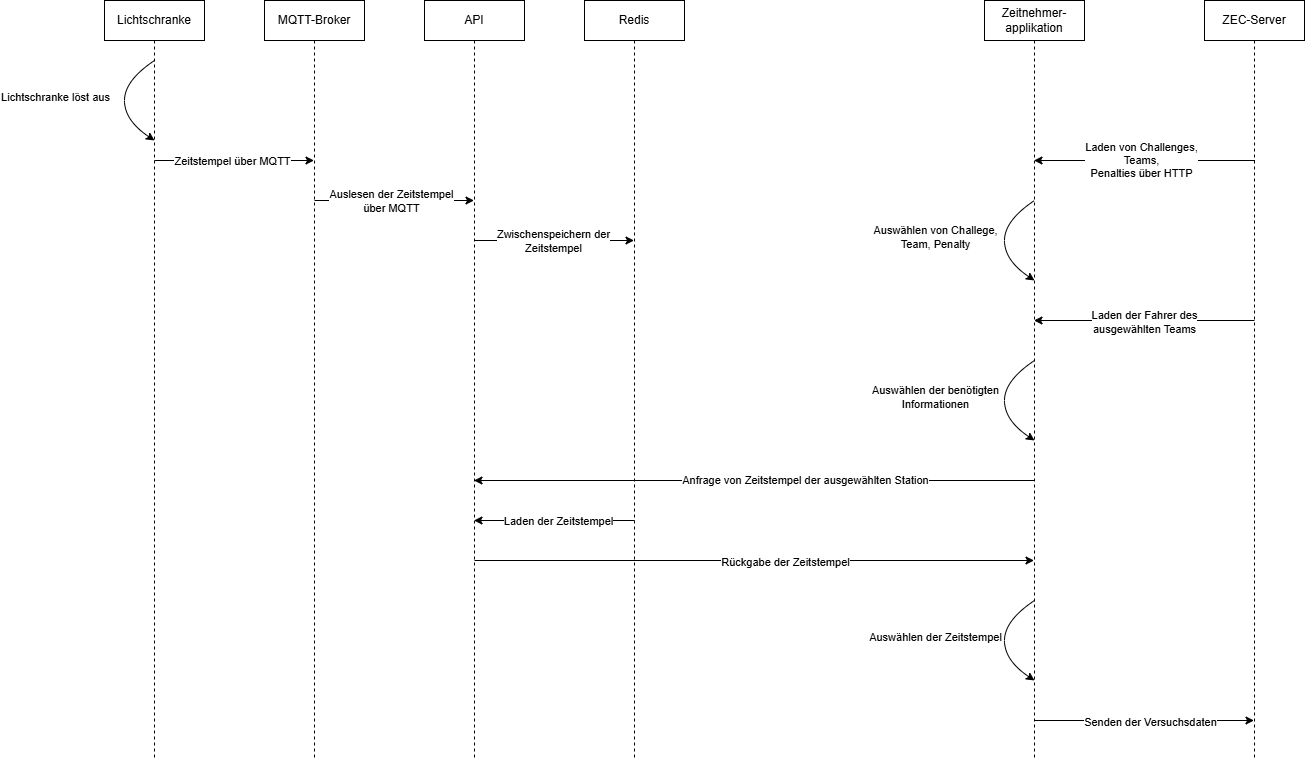

The diagram above was exported from draw.io. Its source (the exported page's mxGraphModel, read from the mxfile embedded in the PNG):
<mxGraphModel dx="2264" dy="841" grid="1" gridSize="10" guides="1" tooltips="1" connect="1" arrows="1" fold="1" page="1" pageScale="1" pageWidth="850" pageHeight="1100" math="0" shadow="0">
  <root>
    <mxCell id="0" />
    <mxCell id="1" parent="0" />
    <mxCell id="sWtQK_AAyyR1NsoxhegL-1" parent="1" style="shape=umlLifeline;perimeter=lifelinePerimeter;whiteSpace=wrap;html=1;container=1;dropTarget=0;collapsible=0;recursiveResize=0;outlineConnect=0;portConstraint=eastwest;newEdgeStyle={&quot;curved&quot;:0,&quot;rounded&quot;:0};" value="Lichtschranke" vertex="1">
      <mxGeometry height="760" width="100" x="40" as="geometry" />
    </mxCell>
    <mxCell id="sWtQK_AAyyR1NsoxhegL-2" parent="1" style="shape=umlLifeline;perimeter=lifelinePerimeter;whiteSpace=wrap;html=1;container=1;dropTarget=0;collapsible=0;recursiveResize=0;outlineConnect=0;portConstraint=eastwest;newEdgeStyle={&quot;curved&quot;:0,&quot;rounded&quot;:0};" value="MQTT-Broker" vertex="1">
      <mxGeometry height="760" width="100" x="200" as="geometry" />
    </mxCell>
    <mxCell id="sWtQK_AAyyR1NsoxhegL-3" parent="1" style="shape=umlLifeline;perimeter=lifelinePerimeter;whiteSpace=wrap;html=1;container=1;dropTarget=0;collapsible=0;recursiveResize=0;outlineConnect=0;portConstraint=eastwest;newEdgeStyle={&quot;curved&quot;:0,&quot;rounded&quot;:0};" value="API" vertex="1">
      <mxGeometry height="760" width="100" x="360" as="geometry" />
    </mxCell>
    <mxCell id="sWtQK_AAyyR1NsoxhegL-4" parent="1" style="shape=umlLifeline;perimeter=lifelinePerimeter;whiteSpace=wrap;html=1;container=1;dropTarget=0;collapsible=0;recursiveResize=0;outlineConnect=0;portConstraint=eastwest;newEdgeStyle={&quot;curved&quot;:0,&quot;rounded&quot;:0};" value="Redis" vertex="1">
      <mxGeometry height="760" width="100" x="520" as="geometry" />
    </mxCell>
    <mxCell id="sWtQK_AAyyR1NsoxhegL-5" parent="1" style="shape=umlLifeline;perimeter=lifelinePerimeter;whiteSpace=wrap;html=1;container=1;dropTarget=0;collapsible=0;recursiveResize=0;outlineConnect=0;portConstraint=eastwest;newEdgeStyle={&quot;curved&quot;:0,&quot;rounded&quot;:0};" value="Zeitnehmer-applikation" vertex="1">
      <mxGeometry height="760" width="100" x="920" as="geometry" />
    </mxCell>
    <mxCell id="sWtQK_AAyyR1NsoxhegL-6" parent="1" style="shape=umlLifeline;perimeter=lifelinePerimeter;whiteSpace=wrap;html=1;container=1;dropTarget=0;collapsible=0;recursiveResize=0;outlineConnect=0;portConstraint=eastwest;newEdgeStyle={&quot;curved&quot;:0,&quot;rounded&quot;:0};" value="ZEC-Server" vertex="1">
      <mxGeometry height="760" width="100" x="1140" as="geometry" />
    </mxCell>
    <mxCell id="sWtQK_AAyyR1NsoxhegL-7" edge="1" parent="1" style="endArrow=classic;html=1;rounded=0;" target="sWtQK_AAyyR1NsoxhegL-2" value="">
      <mxGeometry height="50" relative="1" width="50" as="geometry">
        <mxPoint x="90" y="160" as="sourcePoint" />
        <mxPoint x="140" y="110" as="targetPoint" />
      </mxGeometry>
    </mxCell>
    <mxCell id="sWtQK_AAyyR1NsoxhegL-8" connectable="0" parent="sWtQK_AAyyR1NsoxhegL-7" style="edgeLabel;html=1;align=center;verticalAlign=middle;resizable=0;points=[];" value="Zeitstempel über MQTT" vertex="1">
      <mxGeometry relative="1" x="0.0031" as="geometry">
        <mxPoint x="-3" as="offset" />
      </mxGeometry>
    </mxCell>
    <mxCell id="sWtQK_AAyyR1NsoxhegL-9" edge="1" parent="1" style="endArrow=classic;html=1;rounded=0;" target="sWtQK_AAyyR1NsoxhegL-3" value="">
      <mxGeometry height="50" relative="1" width="50" as="geometry">
        <mxPoint x="250" y="200" as="sourcePoint" />
        <mxPoint x="300" y="150" as="targetPoint" />
      </mxGeometry>
    </mxCell>
    <mxCell id="sWtQK_AAyyR1NsoxhegL-10" connectable="0" parent="sWtQK_AAyyR1NsoxhegL-9" style="edgeLabel;html=1;align=center;verticalAlign=middle;resizable=0;points=[];" value="Auslesen der Zeitstempel&lt;div&gt;über MQTT&lt;/div&gt;" vertex="1">
      <mxGeometry relative="1" x="-0.0596" y="1" as="geometry">
        <mxPoint x="1" y="1" as="offset" />
      </mxGeometry>
    </mxCell>
    <mxCell id="sWtQK_AAyyR1NsoxhegL-11" edge="1" parent="1" style="endArrow=classic;html=1;rounded=0;" target="sWtQK_AAyyR1NsoxhegL-4" value="">
      <mxGeometry height="50" relative="1" width="50" as="geometry">
        <mxPoint x="410" y="240" as="sourcePoint" />
        <mxPoint x="460" y="190" as="targetPoint" />
      </mxGeometry>
    </mxCell>
    <mxCell id="sWtQK_AAyyR1NsoxhegL-12" connectable="0" parent="sWtQK_AAyyR1NsoxhegL-11" style="edgeLabel;html=1;align=center;verticalAlign=middle;resizable=0;points=[];" value="Zwischenspeichern der&lt;div&gt;Zeitstempel&lt;/div&gt;" vertex="1">
      <mxGeometry relative="1" x="-0.0219" y="1" as="geometry">
        <mxPoint y="1" as="offset" />
      </mxGeometry>
    </mxCell>
    <mxCell id="sWtQK_AAyyR1NsoxhegL-14" edge="1" parent="1" style="endArrow=classic;html=1;rounded=0;" target="sWtQK_AAyyR1NsoxhegL-5" value="">
      <mxGeometry height="50" relative="1" width="50" as="geometry">
        <mxPoint x="1190.5" y="160" as="sourcePoint" />
        <mxPoint x="1030" y="160" as="targetPoint" />
      </mxGeometry>
    </mxCell>
    <mxCell id="sWtQK_AAyyR1NsoxhegL-15" connectable="0" parent="sWtQK_AAyyR1NsoxhegL-14" style="edgeLabel;html=1;align=center;verticalAlign=middle;resizable=0;points=[];" value="Laden von Challenges,&lt;div&gt;Teams,&lt;div&gt;Penalties über HTTP&lt;/div&gt;&lt;/div&gt;" vertex="1">
      <mxGeometry relative="1" x="0.0343" y="-1" as="geometry">
        <mxPoint as="offset" />
      </mxGeometry>
    </mxCell>
    <mxCell id="sWtQK_AAyyR1NsoxhegL-16" edge="1" parent="1" style="curved=1;endArrow=classic;html=1;rounded=0;" value="">
      <mxGeometry height="50" relative="1" width="50" as="geometry">
        <Array as="points">
          <mxPoint x="940" y="220" />
          <mxPoint x="940" y="260" />
        </Array>
        <mxPoint x="970" y="200" as="sourcePoint" />
        <mxPoint x="970" y="280" as="targetPoint" />
      </mxGeometry>
    </mxCell>
    <mxCell id="sWtQK_AAyyR1NsoxhegL-17" connectable="0" parent="sWtQK_AAyyR1NsoxhegL-16" style="edgeLabel;html=1;align=center;verticalAlign=middle;resizable=0;points=[];" value="Auswählen von Challege,&lt;div&gt;Team, Penalty&lt;/div&gt;" vertex="1">
      <mxGeometry relative="1" x="-0.0535" y="-1" as="geometry">
        <mxPoint x="-69" as="offset" />
      </mxGeometry>
    </mxCell>
    <mxCell id="sWtQK_AAyyR1NsoxhegL-18" edge="1" parent="1" style="endArrow=classic;html=1;rounded=0;" target="sWtQK_AAyyR1NsoxhegL-5" value="">
      <mxGeometry height="50" relative="1" width="50" as="geometry">
        <mxPoint x="1190" y="320" as="sourcePoint" />
        <mxPoint x="1240" y="270" as="targetPoint" />
      </mxGeometry>
    </mxCell>
    <mxCell id="sWtQK_AAyyR1NsoxhegL-19" connectable="0" parent="sWtQK_AAyyR1NsoxhegL-18" style="edgeLabel;html=1;align=center;verticalAlign=middle;resizable=0;points=[];" value="Laden der Fahrer des&lt;div&gt;ausgewählten Teams&lt;/div&gt;" vertex="1">
      <mxGeometry relative="1" x="0.0068" y="1" as="geometry">
        <mxPoint as="offset" />
      </mxGeometry>
    </mxCell>
    <mxCell id="sWtQK_AAyyR1NsoxhegL-20" edge="1" parent="1" style="curved=1;endArrow=classic;html=1;rounded=0;" value="">
      <mxGeometry height="50" relative="1" width="50" as="geometry">
        <Array as="points">
          <mxPoint x="940" y="380" />
          <mxPoint x="940" y="420" />
        </Array>
        <mxPoint x="970" y="360" as="sourcePoint" />
        <mxPoint x="970" y="440" as="targetPoint" />
      </mxGeometry>
    </mxCell>
    <mxCell id="sWtQK_AAyyR1NsoxhegL-21" connectable="0" parent="sWtQK_AAyyR1NsoxhegL-20" style="edgeLabel;html=1;align=center;verticalAlign=middle;resizable=0;points=[];" value="Auswählen der benötigten&lt;div&gt;Informationen&lt;/div&gt;" vertex="1">
      <mxGeometry relative="1" x="-0.0535" y="-1" as="geometry">
        <mxPoint x="-69" as="offset" />
      </mxGeometry>
    </mxCell>
    <mxCell id="sWtQK_AAyyR1NsoxhegL-22" edge="1" parent="1" style="endArrow=classic;html=1;rounded=0;" target="sWtQK_AAyyR1NsoxhegL-3" value="">
      <mxGeometry height="50" relative="1" width="50" as="geometry">
        <mxPoint x="970" y="480" as="sourcePoint" />
        <mxPoint x="1020" y="430" as="targetPoint" />
      </mxGeometry>
    </mxCell>
    <mxCell id="sWtQK_AAyyR1NsoxhegL-23" connectable="0" parent="sWtQK_AAyyR1NsoxhegL-22" style="edgeLabel;html=1;align=center;verticalAlign=middle;resizable=0;points=[];" value="Anfrage von Zeitstempel der ausgewählten Station" vertex="1">
      <mxGeometry relative="1" x="-0.1793" y="-1" as="geometry">
        <mxPoint as="offset" />
      </mxGeometry>
    </mxCell>
    <mxCell id="sWtQK_AAyyR1NsoxhegL-24" edge="1" parent="1" style="endArrow=classic;html=1;rounded=0;" target="sWtQK_AAyyR1NsoxhegL-3" value="">
      <mxGeometry height="50" relative="1" width="50" as="geometry">
        <mxPoint x="570" y="520" as="sourcePoint" />
        <mxPoint x="620" y="470" as="targetPoint" />
      </mxGeometry>
    </mxCell>
    <mxCell id="sWtQK_AAyyR1NsoxhegL-25" connectable="0" parent="sWtQK_AAyyR1NsoxhegL-24" style="edgeLabel;html=1;align=center;verticalAlign=middle;resizable=0;points=[];" value="Laden der Zeitstempel" vertex="1">
      <mxGeometry relative="1" x="-0.0031" y="2" as="geometry">
        <mxPoint x="3" y="-2" as="offset" />
      </mxGeometry>
    </mxCell>
    <mxCell id="sWtQK_AAyyR1NsoxhegL-26" edge="1" parent="1" style="endArrow=classic;html=1;rounded=0;" target="sWtQK_AAyyR1NsoxhegL-5" value="">
      <mxGeometry height="50" relative="1" width="50" as="geometry">
        <mxPoint x="410" y="560" as="sourcePoint" />
        <mxPoint x="460" y="510" as="targetPoint" />
      </mxGeometry>
    </mxCell>
    <mxCell id="sWtQK_AAyyR1NsoxhegL-27" connectable="0" parent="sWtQK_AAyyR1NsoxhegL-26" style="edgeLabel;html=1;align=center;verticalAlign=middle;resizable=0;points=[];" value="Rückgabe der Zeitstempel" vertex="1">
      <mxGeometry relative="1" x="0.1081" y="-1" as="geometry">
        <mxPoint as="offset" />
      </mxGeometry>
    </mxCell>
    <mxCell id="sWtQK_AAyyR1NsoxhegL-28" edge="1" parent="1" style="curved=1;endArrow=classic;html=1;rounded=0;" value="">
      <mxGeometry height="50" relative="1" width="50" as="geometry">
        <Array as="points">
          <mxPoint x="940" y="620" />
          <mxPoint x="940" y="660" />
        </Array>
        <mxPoint x="970" y="600" as="sourcePoint" />
        <mxPoint x="970" y="680" as="targetPoint" />
      </mxGeometry>
    </mxCell>
    <mxCell id="sWtQK_AAyyR1NsoxhegL-29" connectable="0" parent="sWtQK_AAyyR1NsoxhegL-28" style="edgeLabel;html=1;align=center;verticalAlign=middle;resizable=0;points=[];" value="Auswählen der Zeitstempel" vertex="1">
      <mxGeometry relative="1" x="-0.0535" y="-1" as="geometry">
        <mxPoint x="-69" as="offset" />
      </mxGeometry>
    </mxCell>
    <mxCell id="sWtQK_AAyyR1NsoxhegL-31" edge="1" parent="1" style="endArrow=classic;html=1;rounded=0;" target="sWtQK_AAyyR1NsoxhegL-6" value="">
      <mxGeometry height="50" relative="1" width="50" as="geometry">
        <mxPoint x="970" y="720" as="sourcePoint" />
        <mxPoint x="1020" y="670" as="targetPoint" />
      </mxGeometry>
    </mxCell>
    <mxCell id="sWtQK_AAyyR1NsoxhegL-32" connectable="0" parent="sWtQK_AAyyR1NsoxhegL-31" style="edgeLabel;html=1;align=center;verticalAlign=middle;resizable=0;points=[];" value="Senden der Versuchsdaten" vertex="1">
      <mxGeometry relative="1" x="0.0205" y="-2" as="geometry">
        <mxPoint x="3" y="-1" as="offset" />
      </mxGeometry>
    </mxCell>
    <mxCell id="sWtQK_AAyyR1NsoxhegL-33" edge="1" parent="1" style="curved=1;endArrow=classic;html=1;rounded=0;" value="">
      <mxGeometry height="50" relative="1" width="50" as="geometry">
        <Array as="points">
          <mxPoint x="60" y="80" />
          <mxPoint x="60" y="120" />
        </Array>
        <mxPoint x="90" y="60" as="sourcePoint" />
        <mxPoint x="90" y="140" as="targetPoint" />
      </mxGeometry>
    </mxCell>
    <mxCell id="sWtQK_AAyyR1NsoxhegL-34" connectable="0" parent="sWtQK_AAyyR1NsoxhegL-33" style="edgeLabel;html=1;align=center;verticalAlign=middle;resizable=0;points=[];" value="Lichtschranke löst aus" vertex="1">
      <mxGeometry relative="1" x="-0.0535" y="-1" as="geometry">
        <mxPoint x="-69" as="offset" />
      </mxGeometry>
    </mxCell>
  </root>
</mxGraphModel>